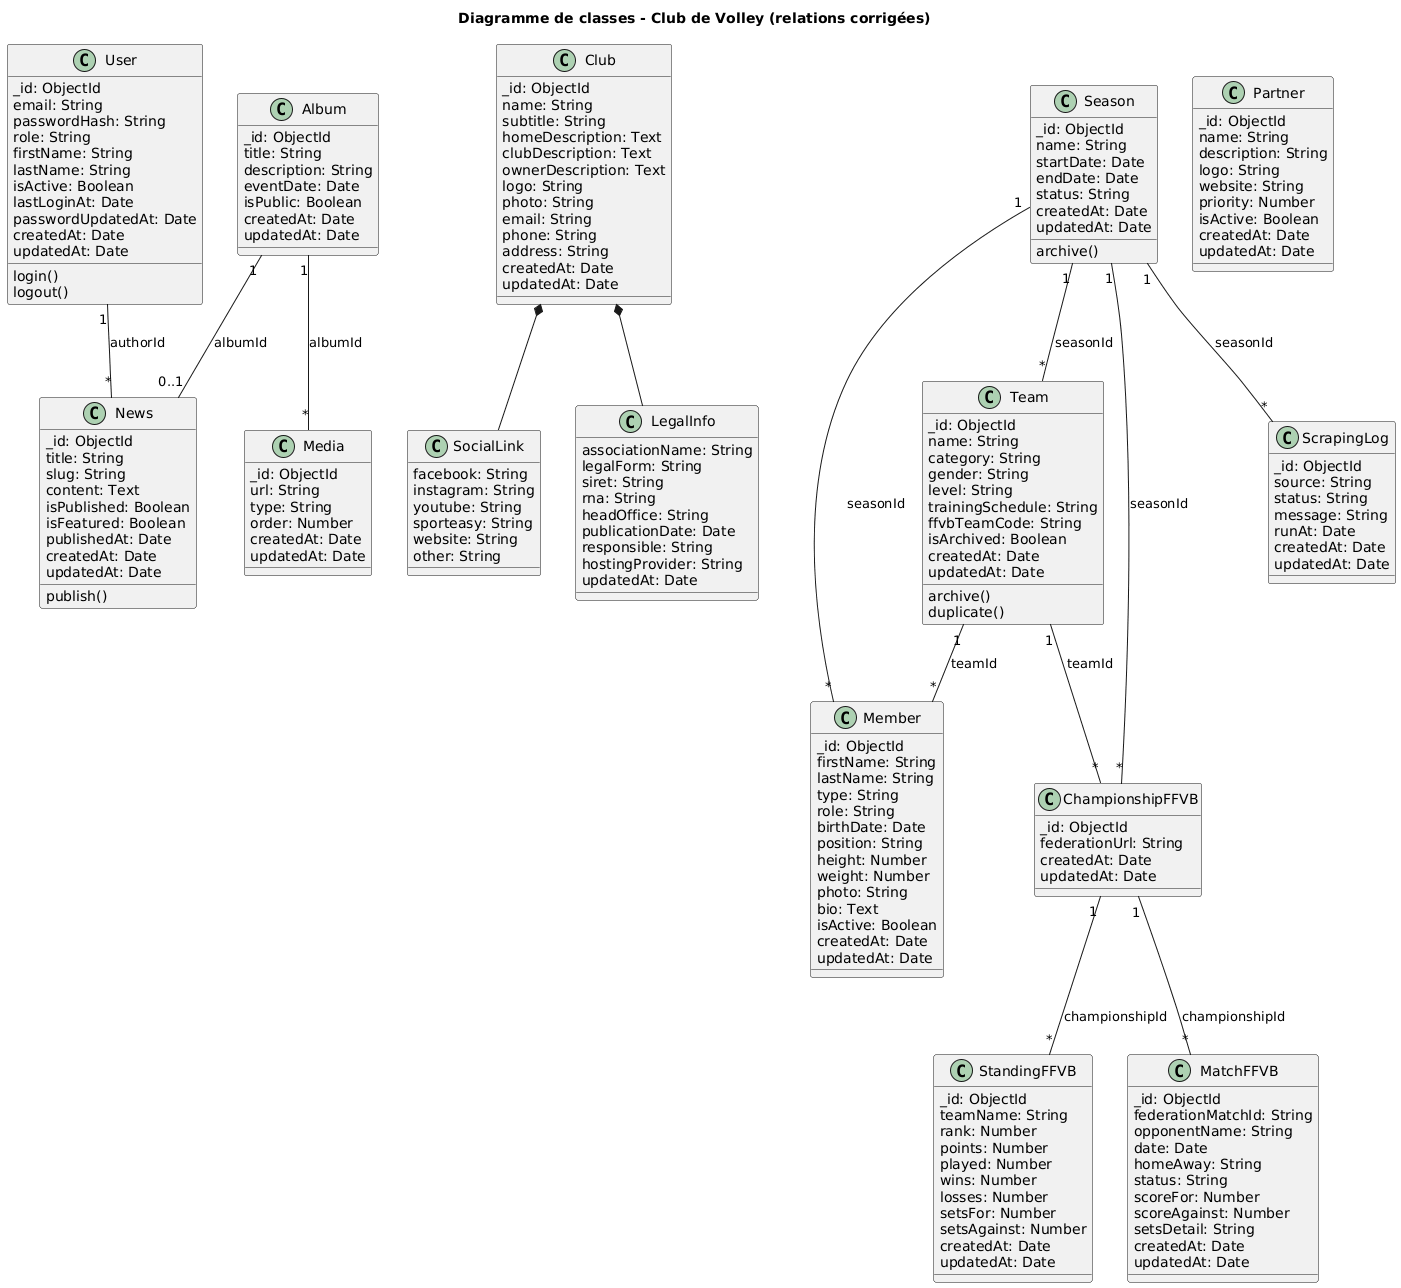

The diagram above was rendered by PlantUML. Its source (embedded in the PNG):
@startuml
title Diagramme de classes - Club de Volley (relations corrigées)

class User {
  _id: ObjectId
  email: String
  passwordHash: String
  role: String
  firstName: String
  lastName: String
  isActive: Boolean
  lastLoginAt: Date
  passwordUpdatedAt: Date
  createdAt: Date
  updatedAt: Date

  login()
  logout()
}

class Club {
  _id: ObjectId
  name: String
  subtitle: String
  homeDescription: Text
  clubDescription: Text
  ownerDescription: Text
  logo: String
  photo: String
  email: String
  phone: String
  address: String
  createdAt: Date
  updatedAt: Date
}

class SocialLink {
  facebook: String
  instagram: String
  youtube: String
  sporteasy: String
  website: String
  other: String
}

class LegalInfo {
  associationName: String
  legalForm: String
  siret: String
  rna: String
  headOffice: String
  publicationDate: Date
  responsible: String
  hostingProvider: String
  updatedAt: Date
}

class Season {
  _id: ObjectId
  name: String
  startDate: Date
  endDate: Date
  status: String
  createdAt: Date
  updatedAt: Date

  archive()
}

class Team {
  _id: ObjectId
  name: String
  category: String
  gender: String
  level: String
  trainingSchedule: String
  ffvbTeamCode: String
  isArchived: Boolean
  createdAt: Date
  updatedAt: Date

  archive()
  duplicate()
}

class Member {
  _id: ObjectId
  firstName: String
  lastName: String
  type: String
  role: String
  birthDate: Date
  position: String
  height: Number
  weight: Number
  photo: String
  bio: Text
  isActive: Boolean
  createdAt: Date
  updatedAt: Date
}

class News {
  _id: ObjectId
  title: String
  slug: String
  content: Text
  isPublished: Boolean
  isFeatured: Boolean
  publishedAt: Date
  createdAt: Date
  updatedAt: Date

  publish()
}

class Album {
  _id: ObjectId
  title: String
  description: String
  eventDate: Date
  isPublic: Boolean
  createdAt: Date
  updatedAt: Date
}

class Media {
  _id: ObjectId
  url: String
  type: String
  order: Number
  createdAt: Date
  updatedAt: Date
}

class Partner {
  _id: ObjectId
  name: String
  description: String
  logo: String
  website: String
  priority: Number
  isActive: Boolean
  createdAt: Date
  updatedAt: Date
}

class ChampionshipFFVB {
  _id: ObjectId
  federationUrl: String
  createdAt: Date
  updatedAt: Date
}

class StandingFFVB {
  _id: ObjectId
  teamName: String
  rank: Number
  points: Number
  played: Number
  wins: Number
  losses: Number
  setsFor: Number
  setsAgainst: Number
  createdAt: Date
  updatedAt: Date
}

class MatchFFVB {
  _id: ObjectId
  federationMatchId: String
  opponentName: String
  date: Date
  homeAway: String
  status: String
  scoreFor: Number
  scoreAgainst: Number
  setsDetail: String
  createdAt: Date
  updatedAt: Date
}

class ScrapingLog {
  _id: ObjectId
  source: String
  status: String
  message: String
  runAt: Date
  createdAt: Date
  updatedAt: Date
}

' Compositions
Club *-- SocialLink
Club *-- LegalInfo

' Relations référencées
Season "1" -- "*" Team : seasonId
Team "1" -- "*" Member : teamId
Season "1" -- "*" Member : seasonId

User "1" -- "*" News : authorId
Album "1" -- "*" Media : albumId
Album "1" -- "0..1" News : albumId

Season "1" -- "*" ChampionshipFFVB : seasonId
Team "1" -- "*" ChampionshipFFVB : teamId

ChampionshipFFVB "1" -- "*" StandingFFVB : championshipId
ChampionshipFFVB "1" -- "*" MatchFFVB : championshipId

Season "1" -- "*" ScrapingLog : seasonId
@enduml